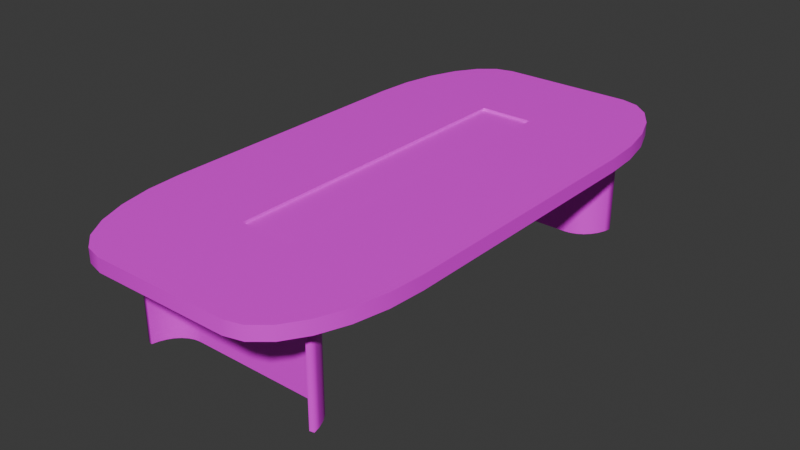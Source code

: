 # Source: round_table.blend  (saved by Blender 4.5.90; exported with 4.5.12 LTS)
import bpy
from mathutils import Matrix  # noqa: F401  (used for matrix-valued properties, if any)

bpy.ops.wm.read_factory_settings(use_empty=True)
scene = bpy.context.scene
scene.name = 'Scene'

# ---- images (referenced by path relative to the original .blend; pixels are not part of the script)
import os
ASSET_DIR = os.environ.get("B2B_ASSET_DIR", "")  # directory of the original .blend (textures are referenced by path, not embedded)
HERE = os.path.dirname(os.path.abspath(__file__))  # packed textures are extracted next to this script under _unpacked/

def load_image(name, relpath, width, height, colorspace="sRGB"):
    """Load a texture the original file referenced (path relative to the .blend, or extracted next to this script)."""
    p = next((c for c in (os.path.join(HERE, relpath), os.path.join(ASSET_DIR, relpath)) if relpath and os.path.exists(c)), "")
    if p:
        img = bpy.data.images.load(p, check_existing=True)
        img.name = name
    else:  # same state as the original file: an image datablock whose file is absent (Cycles renders it pink)
        img = bpy.data.images.new(name, width, height)
        img.source = "FILE"
        img.filepath = "//" + (relpath or name)
    img.colorspace_settings.name = colorspace
    return img
img_wood = load_image('wood', 'wood.png', 1024, 1024, 'sRGB')

# ---- materials (node trees are filled in below, after node groups)
mat_wood = bpy.data.materials.new('wood')

# ---- material node trees
mat_wood.use_nodes = True; mat_wood.node_tree.nodes.clear()
_N = mat_wood.node_tree.nodes; _L = mat_wood.node_tree.links
n0 = _N.new('ShaderNodeBsdfPrincipled'); n0.name = 'Принципиальный BSDF'; n0.location = (-200, 100)
n1 = _N.new('ShaderNodeOutputMaterial'); n1.name = 'Вывод материала'; n1.location = (200, 100)
n2 = _N.new('ShaderNodeTexImage'); n2.name = 'Текстура изображения'; n2.location = (-490, 80)
n2.image = img_wood
_L.new(n0.outputs[0], n1.inputs[0])
_L.new(n2.outputs[0], n0.inputs[0])
n1.is_active_output = True

# ---- world
world_world = bpy.data.worlds.new('World'); scene.world = world_world
world_world.use_nodes = True; world_world.node_tree.nodes.clear()
_N = world_world.node_tree.nodes; _L = world_world.node_tree.links
n0 = _N.new('ShaderNodeOutputWorld'); n0.name = 'World Output'; n0.location = (200, 100)
n1 = _N.new('ShaderNodeBackground'); n1.name = 'Background'; n1.location = (-200, 100)
n1.inputs[0].default_value = (0.05088, 0.05088, 0.05088, 1.0)
_L.new(n1.outputs[0], n0.inputs[0])
n0.is_active_output = True
world_world.color = (0.05088, 0.05088, 0.05088)
world_world.sun_shadow_jitter_overblur = 0.0

# ---- meshes
me_round_table = bpy.data.meshes.new('round_table')
me_round_table.from_pydata([(0.18, 1.08, 0.765), (0.18, -1.08, 0.765), (-0.18, 1.08, 0.765), (-0.18, -1.08, 0.765), (0.18, -1.08, 0.747), (-0.18, -1.08, 0.747), (0.18, 1.08, 0.747), (-0.18, 1.08, 0.747), (0.45, 1.8, 0.675), (0.9, 0.9, 0.675), (0.5665, 1.769, 0.675), (0.675, 1.679, 0.675), (0.7682, 1.536, 0.675), (0.8397, 1.35, 0.675), (0.8847, 1.133, 0.675), (0.9, -0.9, 0.675), (0.45, -1.8, 0.675), (0.8847, -1.133, 0.675), (0.8397, -1.35, 0.675), (0.7682, -1.536, 0.675), (0.675, -1.679, 0.675), (0.5665, -1.769, 0.675), (-0.9, 0.9, 0.675), (-0.45, 1.8, 0.675), (-0.8847, 1.133, 0.675), (-0.8397, 1.35, 0.675), (-0.7682, 1.536, 0.675), (-0.675, 1.679, 0.675), (-0.5665, 1.769, 0.675), (-0.45, -1.8, 0.675), (-0.9, -0.9, 0.675), (-0.5665, -1.769, 0.675), (-0.675, -1.679, 0.675), (-0.7682, -1.536, 0.675), (-0.8397, -1.35, 0.675), (-0.8847, -1.133, 0.675), (0.45, -1.8, 0.765), (0.9, -0.9, 0.765), (0.4975, -1.398, 0.765), (0.5665, -1.769, 0.765), (0.675, -1.679, 0.765), (0.7682, -1.536, 0.765), (0.8397, -1.35, 0.765), (0.8847, -1.133, 0.765), (-0.9, -0.9, 0.765), (-0.45, -1.8, 0.765), (-0.4975, -1.398, 0.765), (-0.8847, -1.133, 0.765), (-0.8397, -1.35, 0.765), (-0.7682, -1.536, 0.765), (-0.675, -1.679, 0.765), (-0.5665, -1.769, 0.765), (0.9, 0.9, 0.765), (0.45, 1.8, 0.765), (0.4975, 1.398, 0.765), (0.8847, 1.133, 0.765), (0.8397, 1.35, 0.765), (0.7682, 1.536, 0.765), (0.675, 1.679, 0.765), (0.5665, 1.769, 0.765), (-0.45, 1.8, 0.765), (-0.9, 0.9, 0.765), (-0.4975, 1.398, 0.765), (-0.5665, 1.769, 0.765), (-0.675, 1.679, 0.765), (-0.7682, 1.536, 0.765), (-0.8397, 1.35, 0.765), (-0.8847, 1.133, 0.765), (-0.42, 1.206, 0.0), (-0.42, 1.206, 0.675), (-0.42, 1.242, 0.0), (-0.42, 1.242, 0.675), (-0.4639, 1.211, 0.0), (-0.4639, 1.211, 0.675), (-0.458, 1.247, 0.0), (-0.458, 1.247, 0.675), (-0.5061, 1.227, 0.0), (-0.5061, 1.227, 0.675), (-0.4945, 1.26, 0.0), (-0.4945, 1.26, 0.675), (-0.5449, 1.252, 0.0), (-0.5449, 1.252, 0.675), (-0.528, 1.282, 0.0), (-0.528, 1.282, 0.675), (-0.5787, 1.286, 0.0), (-0.5787, 1.286, 0.675), (-0.5572, 1.311, 0.0), (-0.5572, 1.311, 0.675), (-0.6062, 1.328, 0.0), (-0.6062, 1.328, 0.675), (-0.581, 1.347, 0.0), (-0.581, 1.347, 0.675), (-0.6264, 1.375, 0.0), (-0.6264, 1.375, 0.675), (-0.5984, 1.388, 0.0), (-0.5984, 1.388, 0.675), (-0.6383, 1.426, 0.0), (-0.6383, 1.426, 0.675), (-0.6088, 1.432, 0.0), (-0.6088, 1.432, 0.675), (0.42, 1.206, 0.0), (0.42, 1.206, 0.675), (0.42, 1.242, 0.0), (0.42, 1.242, 0.675), (0.4639, 1.211, 0.0), (0.4639, 1.211, 0.675), (0.458, 1.247, 0.0), (0.458, 1.247, 0.675), (0.5061, 1.227, 0.0), (0.5061, 1.227, 0.675), (0.4945, 1.26, 0.0), (0.4945, 1.26, 0.675), (0.5449, 1.252, 0.0), (0.5449, 1.252, 0.675), (0.528, 1.282, 0.0), (0.528, 1.282, 0.675), (0.5787, 1.286, 0.0), (0.5787, 1.286, 0.675), (0.5572, 1.311, 0.0), (0.5572, 1.311, 0.675), (0.6062, 1.328, 0.0), (0.6062, 1.328, 0.675), (0.581, 1.347, 0.0), (0.581, 1.347, 0.675), (0.6264, 1.375, 0.0), (0.6264, 1.375, 0.675), (0.5984, 1.388, 0.0), (0.5984, 1.388, 0.675), (0.6383, 1.426, 0.0), (0.6383, 1.426, 0.675), (0.6088, 1.432, 0.0), (0.6088, 1.432, 0.675), (-0.42, -1.206, 0.0), (-0.42, -1.206, 0.675), (-0.42, -1.242, 0.0), (-0.42, -1.242, 0.675), (-0.4639, -1.211, 0.0), (-0.4639, -1.211, 0.675), (-0.458, -1.247, 0.0), (-0.458, -1.247, 0.675), (-0.5061, -1.227, 0.0), (-0.5061, -1.227, 0.675), (-0.4945, -1.26, 0.0), (-0.4945, -1.26, 0.675), (-0.5449, -1.252, 0.0), (-0.5449, -1.252, 0.675), (-0.528, -1.282, 0.0), (-0.528, -1.282, 0.675), (-0.5787, -1.286, 0.0), (-0.5787, -1.286, 0.675), (-0.5572, -1.311, 0.0), (-0.5572, -1.311, 0.675), (-0.6062, -1.328, 0.0), (-0.6062, -1.328, 0.675), (-0.581, -1.347, 0.0), (-0.581, -1.347, 0.675), (-0.6264, -1.375, 0.0), (-0.6264, -1.375, 0.675), (-0.5984, -1.388, 0.0), (-0.5984, -1.388, 0.675), (-0.6383, -1.426, 0.0), (-0.6383, -1.426, 0.675), (-0.6088, -1.432, 0.0), (-0.6088, -1.432, 0.675), (0.42, -1.206, 0.0), (0.42, -1.206, 0.675), (0.42, -1.242, 0.0), (0.42, -1.242, 0.675), (0.4639, -1.211, 0.0), (0.4639, -1.211, 0.675), (0.458, -1.247, 0.0), (0.458, -1.247, 0.675), (0.5061, -1.227, 0.0), (0.5061, -1.227, 0.675), (0.4945, -1.26, 0.0), (0.4945, -1.26, 0.675), (0.5449, -1.252, 0.0), (0.5449, -1.252, 0.675), (0.528, -1.282, 0.0), (0.528, -1.282, 0.675), (0.5787, -1.286, 0.0), (0.5787, -1.286, 0.675), (0.5572, -1.311, 0.0), (0.5572, -1.311, 0.675), (0.6062, -1.328, 0.0), (0.6062, -1.328, 0.675), (0.581, -1.347, 0.0), (0.581, -1.347, 0.675), (0.6264, -1.375, 0.0), (0.6264, -1.375, 0.675), (0.5984, -1.388, 0.0), (0.5984, -1.388, 0.675), (0.6383, -1.426, 0.0), (0.6383, -1.426, 0.675), (0.6088, -1.432, 0.0), (0.6088, -1.432, 0.675)], [], [(2, 3, 5, 7), (6, 7, 5, 4), (3, 1, 4, 5), (0, 2, 7, 6), (1, 0, 6, 4), (36, 39, 38), (39, 40, 38), (40, 41, 38), (41, 42, 38), (42, 43, 38), (43, 37, 38), (44, 47, 46), (47, 48, 46), (48, 49, 46), (49, 50, 46), (50, 51, 46), (51, 45, 46), (52, 55, 54), (55, 56, 54), (56, 57, 54), (57, 58, 54), (58, 59, 54), (59, 53, 54), (60, 63, 62), (63, 64, 62), (64, 65, 62), (65, 66, 62), (66, 67, 62), (67, 61, 62), (52, 9, 14, 55), (55, 14, 13, 56), (56, 13, 12, 57), (57, 12, 11, 58), (58, 11, 10, 59), (59, 10, 8, 53), (29, 45, 51, 31), (31, 51, 50, 32), (32, 50, 49, 33), (33, 49, 48, 34), (34, 48, 47, 35), (35, 47, 44, 30), (36, 16, 21, 39), (39, 21, 20, 40), (40, 20, 19, 41), (41, 19, 18, 42), (42, 18, 17, 43), (43, 17, 15, 37), (60, 23, 28, 63), (63, 28, 27, 64), (64, 27, 26, 65), (65, 26, 25, 66), (66, 25, 24, 67), (67, 24, 22, 61), (23, 60, 53, 8), (9, 52, 37, 15), (22, 24, 25, 26, 27, 28, 23, 8, 10, 11, 12, 13, 14, 9, 15, 17, 18, 19, 20, 21, 16, 29, 31, 32, 33, 34, 35, 30), (16, 36, 45, 29), (30, 44, 61, 22), (1, 38, 37), (3, 46, 45), (2, 62, 61), (0, 54, 53), (54, 0, 52), (0, 1, 37, 52), (46, 3, 44), (1, 3, 45, 36), (38, 1, 36), (3, 2, 61, 44), (62, 2, 60), (2, 0, 53, 60), (70, 68, 72, 74), (102, 70, 71, 103), (102, 100, 68, 70), (68, 100, 101, 69), (73, 75, 79, 77), (71, 70, 74, 75), (68, 69, 73, 72), (69, 71, 75, 73), (77, 79, 83, 81), (74, 72, 76, 78), (75, 74, 78, 79), (72, 73, 77, 76), (83, 82, 86, 87), (78, 76, 80, 82), (79, 78, 82, 83), (76, 77, 81, 80), (85, 87, 91, 89), (80, 81, 85, 84), (81, 83, 87, 85), (82, 80, 84, 86), (90, 88, 92, 94), (86, 84, 88, 90), (87, 86, 90, 91), (84, 85, 89, 88), (95, 94, 98, 99), (91, 90, 94, 95), (88, 89, 93, 92), (89, 91, 95, 93), (96, 97, 99, 98), (92, 93, 97, 96), (93, 95, 99, 97), (94, 92, 96, 98), (102, 106, 104, 100), (105, 109, 111, 107), (103, 107, 106, 102), (100, 104, 105, 101), (101, 105, 107, 103), (109, 113, 115, 111), (106, 110, 108, 104), (107, 111, 110, 106), (104, 108, 109, 105), (115, 119, 118, 114), (110, 114, 112, 108), (111, 115, 114, 110), (108, 112, 113, 109), (117, 121, 123, 119), (112, 116, 117, 113), (113, 117, 119, 115), (114, 118, 116, 112), (122, 126, 124, 120), (118, 122, 120, 116), (119, 123, 122, 118), (116, 120, 121, 117), (127, 131, 130, 126), (123, 127, 126, 122), (120, 124, 125, 121), (121, 125, 127, 123), (128, 130, 131, 129), (124, 128, 129, 125), (125, 129, 131, 127), (126, 130, 128, 124), (69, 101, 103, 71), (134, 138, 136, 132), (166, 167, 135, 134), (166, 134, 132, 164), (132, 133, 165, 164), (137, 141, 143, 139), (135, 139, 138, 134), (132, 136, 137, 133), (133, 137, 139, 135), (141, 145, 147, 143), (138, 142, 140, 136), (139, 143, 142, 138), (136, 140, 141, 137), (147, 151, 150, 146), (142, 146, 144, 140), (143, 147, 146, 142), (140, 144, 145, 141), (149, 153, 155, 151), (144, 148, 149, 145), (145, 149, 151, 147), (146, 150, 148, 144), (154, 158, 156, 152), (150, 154, 152, 148), (151, 155, 154, 150), (148, 152, 153, 149), (159, 163, 162, 158), (155, 159, 158, 154), (152, 156, 157, 153), (153, 157, 159, 155), (160, 162, 163, 161), (156, 160, 161, 157), (157, 161, 163, 159), (158, 162, 160, 156), (166, 164, 168, 170), (169, 171, 175, 173), (167, 166, 170, 171), (164, 165, 169, 168), (165, 167, 171, 169), (173, 175, 179, 177), (170, 168, 172, 174), (171, 170, 174, 175), (168, 169, 173, 172), (179, 178, 182, 183), (174, 172, 176, 178), (175, 174, 178, 179), (172, 173, 177, 176), (181, 183, 187, 185), (176, 177, 181, 180), (177, 179, 183, 181), (178, 176, 180, 182), (186, 184, 188, 190), (182, 180, 184, 186), (183, 182, 186, 187), (180, 181, 185, 184), (191, 190, 194, 195), (187, 186, 190, 191), (184, 185, 189, 188), (185, 187, 191, 189), (192, 193, 195, 194), (188, 189, 193, 192), (189, 191, 195, 193), (190, 188, 192, 194), (133, 135, 167, 165)])
me_round_table.polygons.foreach_set('use_smooth', [True] * 194)
_k = set([(0, 1), (0, 2), (0, 6), (1, 3), (1, 4), (2, 3), (2, 7), (3, 5), (4, 5), (4, 6), (5, 7), (6, 7), (8, 10), (8, 23), (9, 14), (9, 15), (10, 11), (11, 12), (12, 13), (13, 14), (15, 17), (16, 21), (16, 29), (17, 18), (18, 19), (19, 20), (20, 21), (22, 24), (22, 30), (23, 28), (24, 25), (25, 26), (26, 27), (27, 28), (29, 31), (30, 35), (31, 32), (32, 33), (33, 34), (34, 35), (36, 39), (36, 45), (37, 43), (37, 52), (39, 40), (40, 41), (41, 42), (42, 43), (44, 47), (44, 61), (45, 51), (47, 48), (48, 49), (49, 50), (50, 51), (52, 55), (53, 59), (53, 60), (55, 56), (56, 57), (57, 58), (58, 59), (60, 63), (61, 67), (63, 64), (64, 65), (65, 66), (66, 67), (68, 69), (68, 72), (68, 100), (69, 73), (69, 101), (70, 71), (70, 74), (70, 102), (71, 75), (71, 103), (72, 76), (73, 77), (74, 78), (75, 79), (76, 80), (77, 81), (78, 82), (79, 83), (80, 84), (81, 85), (82, 86), (83, 87), (84, 88), (85, 89), (86, 90), (87, 91), (88, 92), (89, 93), (90, 94), (91, 95), (92, 96), (93, 97), (94, 98), (95, 99), (96, 98), (97, 99), (98, 99), (100, 101), (100, 104), (101, 105), (102, 103), (102, 106), (103, 107), (104, 108), (105, 109), (106, 110), (107, 111), (108, 112), (109, 113), (110, 114), (111, 115), (112, 116), (113, 117), (114, 118), (115, 119), (116, 120), (117, 121), (118, 122), (119, 123), (120, 124), (121, 125), (122, 126), (123, 127), (124, 128), (125, 129), (126, 130), (127, 131), (128, 130), (129, 131), (130, 131), (132, 133), (132, 136), (132, 164), (133, 137), (133, 165), (134, 135), (134, 138), (134, 166), (135, 139), (135, 167), (136, 140), (137, 141), (138, 142), (139, 143), (140, 144), (141, 145), (142, 146), (143, 147), (144, 148), (145, 149), (146, 150), (147, 151), (148, 152), (149, 153), (150, 154), (151, 155), (152, 156), (153, 157), (154, 158), (155, 159), (156, 160), (157, 161), (158, 162), (159, 163), (160, 162), (161, 163), (162, 163), (164, 165), (164, 168), (165, 169), (166, 167), (166, 170), (167, 171), (168, 172), (169, 173), (170, 174), (171, 175), (172, 176), (173, 177), (174, 178), (175, 179), (176, 180), (177, 181), (178, 182), (179, 183), (180, 184), (181, 185), (182, 186), (183, 187), (184, 188), (185, 189), (186, 190), (187, 191), (188, 192), (189, 193), (190, 194), (191, 195), (192, 194), (193, 195), (194, 195)])
me_round_table.attributes.new('sharp_edge', 'BOOLEAN', 'EDGE').data.foreach_set('value', [ (min(e.vertices), max(e.vertices)) in _k for e in me_round_table.edges])
_uv = me_round_table.uv_layers.new(name='UVMap')
_uv.uv.foreach_set('vector', [0.619, 0.1677, 0.619, 0.0882, 0.6455, 0.0882, 0.6455, 0.1677, 0.6455, 0.08242, 0.619, 0.08242, 0.619, 0.002886, 0.6455, 0.002886, 0.619, 0.6845, 0.619, 0.658, 0.6455, 0.658, 0.6455, 0.6845, 0.619, 0.7168, 0.619, 0.6903, 0.6455, 0.6903, 0.6455, 0.7168, 0.619, 0.253, 0.619, 0.1735, 0.6455, 0.1735, 0.6455, 0.253, 0.3757, 0.03603, 0.3768, 0.02745, 0.3905, 0.03253, 0.3768, 0.02745, 0.3802, 0.01946, 0.3905, 0.03253, 0.3802, 0.01946, 0.3854, 0.01259, 0.3905, 0.03253, 0.3854, 0.01259, 0.3923, 0.007326, 0.3905, 0.03253, 0.3923, 0.007326, 0.4003, 0.004015, 0.3905, 0.03253, 0.4003, 0.004015, 0.4089, 0.002886, 0.3905, 0.03253, 0.4089, 0.1354, 0.4003, 0.1343, 0.3905, 0.1058, 0.4003, 0.1343, 0.3923, 0.131, 0.3905, 0.1058, 0.3923, 0.131, 0.3854, 0.1257, 0.3905, 0.1058, 0.3854, 0.1257, 0.3802, 0.1189, 0.3905, 0.1058, 0.3802, 0.1189, 0.3768, 0.1109, 0.3905, 0.1058, 0.3768, 0.1109, 0.3757, 0.1023, 0.3905, 0.1058, 0.4751, 0.002886, 0.4837, 0.004015, 0.4935, 0.03253, 0.4837, 0.004015, 0.4917, 0.007326, 0.4935, 0.03253, 0.4917, 0.007326, 0.4986, 0.01259, 0.4935, 0.03253, 0.4986, 0.01259, 0.5038, 0.01946, 0.4935, 0.03253, 0.5038, 0.01946, 0.5071, 0.02745, 0.4935, 0.03253, 0.5071, 0.02745, 0.5083, 0.03603, 0.4935, 0.03253, 0.5083, 0.1023, 0.5071, 0.1109, 0.4935, 0.1058, 0.5071, 0.1109, 0.5038, 0.1189, 0.4935, 0.1058, 0.5038, 0.1189, 0.4986, 0.1257, 0.4935, 0.1058, 0.4986, 0.1257, 0.4917, 0.131, 0.4935, 0.1058, 0.4917, 0.131, 0.4837, 0.1343, 0.4935, 0.1058, 0.4837, 0.1343, 0.4751, 0.1354, 0.4935, 0.1058, 0.3991, 0.2796, 0.3991, 0.4121, 0.3906, 0.4121, 0.3906, 0.2796, 0.3906, 0.2796, 0.3906, 0.4121, 0.3826, 0.4121, 0.3826, 0.2796, 0.3826, 0.2796, 0.3826, 0.4121, 0.3757, 0.4121, 0.3757, 0.2796, 0.4889, 0.4179, 0.4889, 0.5505, 0.482, 0.5505, 0.482, 0.4179, 0.482, 0.4179, 0.482, 0.5505, 0.474, 0.5505, 0.474, 0.4179, 0.474, 0.4179, 0.474, 0.5505, 0.4654, 0.5505, 0.4654, 0.4179, 0.4654, 0.6888, 0.4654, 0.5562, 0.474, 0.5562, 0.474, 0.6888, 0.474, 0.6888, 0.474, 0.5562, 0.482, 0.5562, 0.482, 0.6888, 0.482, 0.6888, 0.482, 0.5562, 0.4889, 0.5562, 0.4889, 0.6888, 0.3757, 0.8271, 0.3757, 0.6946, 0.3826, 0.6946, 0.3826, 0.8271, 0.3826, 0.8271, 0.3826, 0.6946, 0.3906, 0.6946, 0.3906, 0.8271, 0.3906, 0.8271, 0.3906, 0.6946, 0.3991, 0.6946, 0.3991, 0.8271, 0.3991, 0.5562, 0.3991, 0.6888, 0.3906, 0.6888, 0.3906, 0.5562, 0.3906, 0.5562, 0.3906, 0.6888, 0.3826, 0.6888, 0.3826, 0.5562, 0.3826, 0.5562, 0.3826, 0.6888, 0.3757, 0.6888, 0.3757, 0.5562, 0.4889, 0.2796, 0.4889, 0.4121, 0.482, 0.4121, 0.482, 0.2796, 0.482, 0.2796, 0.482, 0.4121, 0.474, 0.4121, 0.474, 0.2796, 0.474, 0.2796, 0.474, 0.4121, 0.4654, 0.4121, 0.4654, 0.2796, 0.3991, 0.4179, 0.3991, 0.5505, 0.3906, 0.5505, 0.3906, 0.4179, 0.3906, 0.4179, 0.3906, 0.5505, 0.3826, 0.5505, 0.3826, 0.4179, 0.3826, 0.4179, 0.3826, 0.5505, 0.3757, 0.5505, 0.3757, 0.4179, 0.4889, 0.6946, 0.4889, 0.8271, 0.482, 0.8271, 0.482, 0.6946, 0.482, 0.6946, 0.482, 0.8271, 0.474, 0.8271, 0.474, 0.6946, 0.474, 0.6946, 0.474, 0.8271, 0.4654, 0.8271, 0.4654, 0.6946, 0.3991, 0.5505, 0.3991, 0.4179, 0.4654, 0.4179, 0.4654, 0.5505, 0.3991, 0.4121, 0.3991, 0.2796, 0.4654, 0.2796, 0.4654, 0.4121, 0.4751, 0.1412, 0.4837, 0.1424, 0.4917, 0.1457, 0.4986, 0.1509, 0.5038, 0.1578, 0.5071, 0.1658, 0.5083, 0.1744, 0.5083, 0.2406, 0.5071, 0.2492, 0.5038, 0.2572, 0.4986, 0.2641, 0.4917, 0.2693, 0.4837, 0.2727, 0.4751, 0.2738, 0.4089, 0.2738, 0.4003, 0.2727, 0.3923, 0.2693, 0.3854, 0.2641, 0.3802, 0.2572, 0.3768, 0.2492, 0.3757, 0.2406, 0.3757, 0.1744, 0.3768, 0.1658, 0.3802, 0.1578, 0.3854, 0.1509, 0.3923, 0.1457, 0.4003, 0.1424, 0.4089, 0.1412, 0.3991, 0.6888, 0.3991, 0.5562, 0.4654, 0.5562, 0.4654, 0.6888, 0.3991, 0.8271, 0.3991, 0.6946, 0.4654, 0.6946, 0.4654, 0.8271, 0.4022, 0.05591, 0.3905, 0.03253, 0.4089, 0.002886, 0.4022, 0.08242, 0.3905, 0.1058, 0.3757, 0.1023, 0.4818, 0.08242, 0.4935, 0.1058, 0.4751, 0.1354, 0.4818, 0.05591, 0.4935, 0.03253, 0.5083, 0.03603, 0.4935, 0.03253, 0.4818, 0.05591, 0.4751, 0.002886, 0.4818, 0.05591, 0.4022, 0.05591, 0.4089, 0.002886, 0.4751, 0.002886, 0.3905, 0.1058, 0.4022, 0.08242, 0.4089, 0.1354, 0.4022, 0.05591, 0.4022, 0.08242, 0.3757, 0.1023, 0.3757, 0.03603, 0.3905, 0.03253, 0.4022, 0.05591, 0.3757, 0.03603, 0.4022, 0.08242, 0.4818, 0.08242, 0.4751, 0.1354, 0.4089, 0.1354, 0.4935, 0.1058, 0.4818, 0.08242, 0.5083, 0.1023, 0.4818, 0.08242, 0.4818, 0.05591, 0.5083, 0.03603, 0.5083, 0.1023, 0.6203, 0.2749, 0.619, 0.2749, 0.6192, 0.2717, 0.6205, 0.2721, 0.2667, 0.9971, 0.2049, 0.9971, 0.2049, 0.002886, 0.2667, 0.002886, 0.6203, 0.3368, 0.619, 0.3368, 0.619, 0.2749, 0.6203, 0.2749, 0.07846, 0.9971, 0.0166, 0.9971, 0.0166, 0.002886, 0.07846, 0.002886, 0.6192, 0.4398, 0.6205, 0.4393, 0.621, 0.442, 0.6197, 0.4429, 0.2049, 0.002886, 0.2049, 0.9971, 0.2021, 0.9971, 0.2021, 0.002886, 0.07846, 0.9971, 0.07846, 0.002886, 0.0817, 0.002886, 0.0817, 0.9971, 0.619, 0.4365, 0.6203, 0.4365, 0.6205, 0.4393, 0.6192, 0.4398, 0.6197, 0.4429, 0.621, 0.442, 0.6218, 0.4445, 0.6207, 0.4457, 0.6205, 0.2721, 0.6192, 0.2717, 0.6197, 0.2686, 0.621, 0.2694, 0.2021, 0.002886, 0.2021, 0.9971, 0.1994, 0.9971, 0.1994, 0.002886, 0.0817, 0.9971, 0.0817, 0.002886, 0.0848, 0.002886, 0.0848, 0.9971, 0.1969, 0.002886, 0.1969, 0.9971, 0.1948, 0.9971, 0.1948, 0.002886, 0.621, 0.2694, 0.6197, 0.2686, 0.6207, 0.2657, 0.6218, 0.2669, 0.1994, 0.002886, 0.1994, 0.9971, 0.1969, 0.9971, 0.1969, 0.002886, 0.0848, 0.9971, 0.0848, 0.002886, 0.08766, 0.002886, 0.08766, 0.9971, 0.6219, 0.4482, 0.6228, 0.4467, 0.6242, 0.4484, 0.6234, 0.4503, 0.08766, 0.9971, 0.08766, 0.002886, 0.09015, 0.002886, 0.09015, 0.9971, 0.6207, 0.4457, 0.6218, 0.4445, 0.6228, 0.4467, 0.6219, 0.4482, 0.6218, 0.2669, 0.6207, 0.2657, 0.6219, 0.2632, 0.6228, 0.2648, 0.6242, 0.263, 0.6234, 0.2612, 0.6252, 0.2597, 0.6257, 0.2618, 0.6228, 0.2648, 0.6219, 0.2632, 0.6234, 0.2612, 0.6242, 0.263, 0.1948, 0.002886, 0.1948, 0.9971, 0.193, 0.9971, 0.193, 0.002886, 0.09015, 0.9971, 0.09015, 0.002886, 0.09218, 0.002886, 0.09218, 0.9971, 0.5532, 0.002886, 0.5532, 0.9971, 0.5516, 0.9971, 0.5516, 0.002886, 0.5547, 0.002886, 0.5547, 0.9971, 0.5532, 0.9971, 0.5532, 0.002886, 0.5141, 0.9971, 0.5141, 0.002886, 0.5158, 0.002886, 0.5158, 0.9971, 0.6234, 0.4503, 0.6242, 0.4484, 0.6257, 0.4497, 0.6252, 0.4517, 0.5872, 0.9971, 0.5872, 0.002886, 0.5894, 0.002886, 0.5894, 0.9971, 0.5158, 0.9971, 0.5158, 0.002886, 0.5177, 0.002886, 0.5177, 0.9971, 0.6252, 0.4517, 0.6257, 0.4497, 0.6273, 0.4504, 0.6271, 0.4526, 0.6257, 0.2618, 0.6252, 0.2597, 0.6271, 0.2588, 0.6273, 0.261, 0.6203, 0.3368, 0.6205, 0.3396, 0.6192, 0.34, 0.619, 0.3368, 0.6192, 0.3714, 0.6197, 0.3683, 0.621, 0.3692, 0.6205, 0.3719, 0.2667, 0.002886, 0.2695, 0.002886, 0.2695, 0.9971, 0.2667, 0.9971, 0.0166, 0.9971, 0.01337, 0.9971, 0.01337, 0.002886, 0.0166, 0.002886, 0.619, 0.3747, 0.6192, 0.3714, 0.6205, 0.3719, 0.6203, 0.3747, 0.6197, 0.3683, 0.6207, 0.3655, 0.6218, 0.3667, 0.621, 0.3692, 0.6205, 0.3396, 0.621, 0.3422, 0.6197, 0.3431, 0.6192, 0.34, 0.2695, 0.002886, 0.2722, 0.002886, 0.2722, 0.9971, 0.2695, 0.9971, 0.01337, 0.9971, 0.01026, 0.9971, 0.01026, 0.002886, 0.01337, 0.002886, 0.2747, 0.002886, 0.2768, 0.002886, 0.2768, 0.9971, 0.2747, 0.9971, 0.621, 0.3422, 0.6218, 0.3447, 0.6207, 0.346, 0.6197, 0.3431, 0.2722, 0.002886, 0.2747, 0.002886, 0.2747, 0.9971, 0.2722, 0.9971, 0.01026, 0.9971, 0.007403, 0.9971, 0.007403, 0.002886, 0.01026, 0.002886, 0.6219, 0.363, 0.6234, 0.361, 0.6242, 0.3628, 0.6228, 0.3646, 0.007403, 0.9971, 0.004913, 0.9971, 0.004913, 0.002886, 0.007403, 0.002886, 0.6207, 0.3655, 0.6219, 0.363, 0.6228, 0.3646, 0.6218, 0.3667, 0.6218, 0.3447, 0.6228, 0.3469, 0.6219, 0.3484, 0.6207, 0.346, 0.6242, 0.3486, 0.6257, 0.3499, 0.6252, 0.352, 0.6234, 0.3505, 0.6228, 0.3469, 0.6242, 0.3486, 0.6234, 0.3505, 0.6219, 0.3484, 0.2768, 0.002886, 0.2786, 0.002886, 0.2786, 0.9971, 0.2768, 0.9971, 0.004913, 0.9971, 0.002886, 0.9971, 0.002886, 0.002886, 0.004913, 0.002886, 0.562, 0.002886, 0.5636, 0.002886, 0.5636, 0.9971, 0.562, 0.9971, 0.5605, 0.002886, 0.562, 0.002886, 0.562, 0.9971, 0.5605, 0.9971, 0.527, 0.9971, 0.5253, 0.9971, 0.5253, 0.002886, 0.527, 0.002886, 0.6234, 0.361, 0.6252, 0.3595, 0.6257, 0.3615, 0.6242, 0.3628, 0.5973, 0.9971, 0.5951, 0.9971, 0.5951, 0.002886, 0.5973, 0.002886, 0.5253, 0.9971, 0.5234, 0.9971, 0.5234, 0.002886, 0.5253, 0.002886, 0.6252, 0.3595, 0.6271, 0.3586, 0.6273, 0.3608, 0.6257, 0.3615, 0.6257, 0.3499, 0.6273, 0.3507, 0.6271, 0.3528, 0.6252, 0.352, 0.619, 0.4365, 0.619, 0.3747, 0.6203, 0.3747, 0.6203, 0.4365, 0.626, 0.4745, 0.6258, 0.4717, 0.6271, 0.4712, 0.6273, 0.4745, 0.2962, 0.9971, 0.2962, 0.002886, 0.3581, 0.002886, 0.3581, 0.9971, 0.626, 0.5363, 0.626, 0.4745, 0.6273, 0.4745, 0.6273, 0.5363, 0.1117, 0.9971, 0.1117, 0.002886, 0.1735, 0.002886, 0.1735, 0.9971, 0.6271, 0.6394, 0.6265, 0.6425, 0.6253, 0.6416, 0.6258, 0.6389, 0.3581, 0.002886, 0.3609, 0.002886, 0.3609, 0.9971, 0.3581, 0.9971, 0.1117, 0.9971, 0.1084, 0.9971, 0.1084, 0.002886, 0.1117, 0.002886, 0.6273, 0.6361, 0.6271, 0.6394, 0.6258, 0.6389, 0.626, 0.6361, 0.6265, 0.6425, 0.6256, 0.6453, 0.6245, 0.6441, 0.6253, 0.6416, 0.6258, 0.4717, 0.6253, 0.469, 0.6265, 0.4681, 0.6271, 0.4712, 0.3609, 0.002886, 0.3636, 0.002886, 0.3636, 0.9971, 0.3609, 0.9971, 0.1084, 0.9971, 0.1053, 0.9971, 0.1053, 0.002886, 0.1084, 0.002886, 0.366, 0.002886, 0.3682, 0.002886, 0.3682, 0.9971, 0.366, 0.9971, 0.6253, 0.469, 0.6245, 0.4665, 0.6256, 0.4653, 0.6265, 0.4681, 0.3636, 0.002886, 0.366, 0.002886, 0.366, 0.9971, 0.3636, 0.9971, 0.1053, 0.9971, 0.1025, 0.9971, 0.1025, 0.002886, 0.1053, 0.002886, 0.6243, 0.6478, 0.6228, 0.6498, 0.6221, 0.648, 0.6234, 0.6462, 0.1025, 0.9971, 0.09998, 0.9971, 0.09998, 0.002886, 0.1025, 0.002886, 0.6256, 0.6453, 0.6243, 0.6478, 0.6234, 0.6462, 0.6245, 0.6441, 0.6245, 0.4665, 0.6234, 0.4644, 0.6243, 0.4628, 0.6256, 0.4653, 0.6221, 0.4626, 0.6206, 0.4613, 0.6211, 0.4593, 0.6228, 0.4608, 0.6234, 0.4644, 0.6221, 0.4626, 0.6228, 0.4608, 0.6243, 0.4628, 0.3682, 0.002886, 0.3699, 0.002886, 0.3699, 0.9971, 0.3682, 0.9971, 0.09998, 0.9971, 0.09795, 0.9971, 0.09795, 0.002886, 0.09998, 0.002886, 0.5709, 0.002886, 0.5725, 0.002886, 0.5725, 0.9971, 0.5709, 0.9971, 0.5694, 0.002886, 0.5709, 0.002886, 0.5709, 0.9971, 0.5694, 0.9971, 0.5364, 0.9971, 0.5347, 0.9971, 0.5347, 0.002886, 0.5364, 0.002886, 0.6228, 0.6498, 0.6211, 0.6513, 0.6206, 0.6493, 0.6221, 0.648, 0.6052, 0.9971, 0.6031, 0.9971, 0.6031, 0.002886, 0.6052, 0.002886, 0.5347, 0.9971, 0.5328, 0.9971, 0.5328, 0.002886, 0.5347, 0.002886, 0.6211, 0.6513, 0.6192, 0.6522, 0.619, 0.65, 0.6206, 0.6493, 0.6206, 0.4613, 0.619, 0.4606, 0.6192, 0.4584, 0.6211, 0.4593, 0.626, 0.5363, 0.6273, 0.5363, 0.6271, 0.5396, 0.6258, 0.5391, 0.6271, 0.571, 0.6258, 0.5715, 0.6253, 0.5688, 0.6265, 0.5679, 0.2962, 0.002886, 0.2962, 0.9971, 0.2934, 0.9971, 0.2934, 0.002886, 0.1735, 0.9971, 0.1735, 0.002886, 0.1768, 0.002886, 0.1768, 0.9971, 0.6273, 0.5743, 0.626, 0.5743, 0.6258, 0.5715, 0.6271, 0.571, 0.6265, 0.5679, 0.6253, 0.5688, 0.6245, 0.5663, 0.6256, 0.5651, 0.6258, 0.5391, 0.6271, 0.5396, 0.6265, 0.5427, 0.6253, 0.5418, 0.2934, 0.002886, 0.2934, 0.9971, 0.2907, 0.9971, 0.2907, 0.002886, 0.1768, 0.9971, 0.1768, 0.002886, 0.1799, 0.002886, 0.1799, 0.9971, 0.2883, 0.002886, 0.2883, 0.9971, 0.2861, 0.9971, 0.2861, 0.002886, 0.6253, 0.5418, 0.6265, 0.5427, 0.6256, 0.5455, 0.6245, 0.5443, 0.2907, 0.002886, 0.2907, 0.9971, 0.2883, 0.9971, 0.2883, 0.002886, 0.1799, 0.9971, 0.1799, 0.002886, 0.1827, 0.002886, 0.1827, 0.9971, 0.6243, 0.5626, 0.6234, 0.5642, 0.6221, 0.5624, 0.6228, 0.5606, 0.1827, 0.9971, 0.1827, 0.002886, 0.1852, 0.002886, 0.1852, 0.9971, 0.6256, 0.5651, 0.6245, 0.5663, 0.6234, 0.5642, 0.6243, 0.5626, 0.6245, 0.5443, 0.6256, 0.5455, 0.6243, 0.548, 0.6234, 0.5464, 0.6221, 0.5482, 0.6228, 0.5501, 0.6211, 0.5515, 0.6206, 0.5495, 0.6234, 0.5464, 0.6243, 0.548, 0.6228, 0.5501, 0.6221, 0.5482, 0.2861, 0.002886, 0.2861, 0.9971, 0.2844, 0.9971, 0.2844, 0.002886, 0.1852, 0.9971, 0.1852, 0.002886, 0.1872, 0.002886, 0.1872, 0.9971, 0.5799, 0.002886, 0.5799, 0.9971, 0.5783, 0.9971, 0.5783, 0.002886, 0.5814, 0.002886, 0.5814, 0.9971, 0.5799, 0.9971, 0.5799, 0.002886, 0.5422, 0.9971, 0.5422, 0.002886, 0.5439, 0.002886, 0.5439, 0.9971, 0.6228, 0.5606, 0.6221, 0.5624, 0.6206, 0.5611, 0.6211, 0.5591, 0.611, 0.9971, 0.611, 0.002886, 0.6132, 0.002886, 0.6132, 0.9971, 0.5439, 0.9971, 0.5439, 0.002886, 0.5458, 0.002886, 0.5458, 0.9971, 0.6211, 0.5591, 0.6206, 0.5611, 0.619, 0.5604, 0.6192, 0.5582, 0.6206, 0.5495, 0.6211, 0.5515, 0.6192, 0.5524, 0.619, 0.5502, 0.6273, 0.6361, 0.626, 0.6361, 0.626, 0.5743, 0.6273, 0.5743])
me_round_table.materials.append(mat_wood)
me_round_table.use_mirror_vertex_groups = False
me_round_table.auto_texspace = False
me_round_table.update()

# ---- objects
ob_round_table = bpy.data.objects.new('round_table', me_round_table)
ob_round_table_1 = bpy.data.objects.new('Round_table', None)

# ---- transforms, parenting, visibility, modifiers, constraints
ob_round_table.parent = ob_round_table_1
ob_round_table.location = (0.0, 0.0, 0.0)
ob_round_table.lock_rotations_4d = False
ob_round_table.empty_display_type = 'ARROWS'
ob_round_table.lineart.crease_threshold = 0.0
ob_round_table_1.location = (0.0, 0.0, 0.0)
ob_round_table_1.empty_display_size = 2.5

# ---- collection membership
scene.collection.objects.link(ob_round_table)
scene.collection.objects.link(ob_round_table_1)

# ---- scene / render settings (as saved in the file)
scene.frame_start = 1; scene.frame_end = 250; scene.frame_set(1)
scene.render.engine = 'CYCLES'
scene.cycles.bake_type = 'DIFFUSE'
bpy.context.view_layer.update()

# ---- added for rendering (the .blend has no active camera and no usable light): camera, sun
cam_auto = bpy.data.cameras.new('AutoCamera')
cam_auto.lens = 50.0
cam_auto.sensor_width = 36.0
cam_auto.clip_end = 1000.0
ob_auto_camera = bpy.data.objects.new('AutoCamera', cam_auto)
scene.collection.objects.link(ob_auto_camera)
ob_auto_camera.location = (3.79062, -4.54875, 3.415)
ob_auto_camera.rotation_euler = (1.09748, -7.21219e-08, 0.694738)
scene.camera = ob_auto_camera
light_auto_sun = bpy.data.lights.new('AutoSun', 'SUN')
light_auto_sun.energy = 3.0
light_auto_sun.angle = 0.0523599
ob_auto_sun = bpy.data.objects.new('AutoSun', light_auto_sun)
scene.collection.objects.link(ob_auto_sun)
ob_auto_sun.rotation_euler = (0.872665, 0.174533, 0.523599)
bpy.context.view_layer.update()
